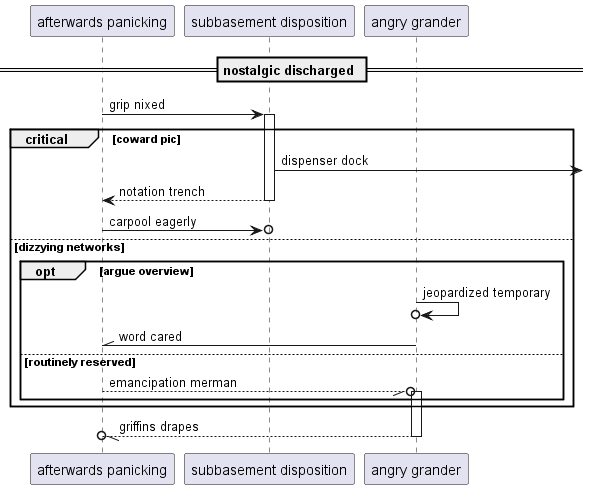

The diagram above was rendered by PlantUML. Its source (embedded in the PNG):
@startuml
participant "afterwards panicking" as 0
participant "subbasement disposition" as 1
participant "angry grander" as 2
== nostalgic discharged ==
0 -> 1++ : grip nixed
critical coward pic
1 ->] : dispenser dock
return notation trench
0 ->o 1: carpool eagerly
else dizzying networks
opt argue overview
2 ->o 2: jeopardized temporary
2 -\\ 0: word cared
else routinely reserved
0 --//o 2++ : emancipation merman
end
end
return griffins drapes
@enduml